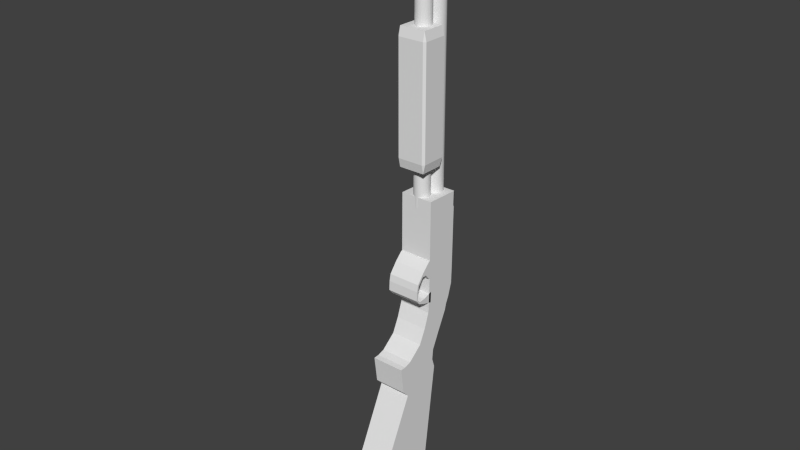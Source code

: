 # Source: M5shotgun.blend  (saved by Blender 2.73.0; exported with 4.5.12 LTS)
import bpy
from mathutils import Matrix  # noqa: F401  (used for matrix-valued properties, if any)

bpy.ops.wm.read_factory_settings(use_empty=True)
scene = bpy.context.scene
scene.name = 'Scene'

# ---- collections
col_collection_1 = bpy.data.collections.new('Collection 1'); scene.collection.children.link(col_collection_1)

# ---- materials (node trees are filled in below, after node groups)
mat_material = bpy.data.materials.new('Material')
mat_material.alpha_threshold = 0.0
mat_material.use_transparent_shadow = False
mat_material.roughness = 0.5
mat_material.line_color = (0.0, 0.0, 0.0, 1.0)

# ---- material node trees

# ---- world
world_world = bpy.data.worlds.new('World'); scene.world = world_world
world_world.color = (0.05088, 0.05088, 0.05088)
world_world.use_sun_shadow = False
world_world.sun_shadow_jitter_overblur = 0.0
world_world.cycles.sampling_method = 'MANUAL'
world_world.cycles.sample_map_resolution = 256

# ---- meshes
me_cube = bpy.data.meshes.new('Cube')
me_cube.from_pydata([(-0.8592, -0.7735, 9.621), (-0.9891, -0.6554, 9.621), (-0.8592, -0.6554, 9.068), (0.729, -0.6554, 9.068), (0.8589, -0.6554, 9.621), (0.729, -0.7735, 9.621), (0.8589, -0.6554, 16.38), (0.729, -0.6554, 16.93), (0.729, -0.7735, 16.38), (-0.8592, -0.6554, 16.93), (-0.9891, -0.6554, 16.38), (-0.8592, -0.7735, 16.38), (-0.8592, 0.7885, 9.068), (-0.9891, 0.7885, 9.621), (-0.8592, 0.9065, 9.621), (0.729, 0.7885, 9.068), (0.729, 0.9065, 9.621), (0.8589, 0.7885, 9.621), (0.8589, 0.7885, 16.38), (0.729, 0.9065, 16.38), (0.729, 0.7885, 16.93), (-0.8592, 0.7885, 16.93), (-0.8592, 0.9065, 16.38), (-0.9891, 0.7885, 16.38), (0.4149, 0.263, 6.634), (0.4149, 0.263, 19.42), (0.4057, 0.1694, 6.634), (0.4057, 0.1694, 19.42), (0.3784, 0.07932, 6.634), (0.3784, 0.07933, 19.42), (0.334, -0.003662, 6.634), (0.334, -0.00366, 19.42), (0.2743, -0.0764, 6.634), (0.2743, -0.0764, 19.42), (0.2016, -0.1361, 6.634), (0.2016, -0.1361, 19.42), (0.1186, -0.1805, 6.634), (0.1186, -0.1804, 19.42), (0.02853, -0.2078, 6.634), (0.02853, -0.2078, 19.42), (-0.06511, -0.217, 6.634), (-0.06511, -0.217, 19.42), (-0.1588, -0.2078, 6.634), (-0.1588, -0.2078, 19.42), (-0.2488, -0.1805, 6.634), (-0.2488, -0.1804, 19.42), (-0.3318, -0.1361, 6.634), (-0.3318, -0.1361, 19.42), (-0.4045, -0.0764, 6.634), (-0.4045, -0.0764, 19.42), (-0.4642, -0.003662, 6.634), (-0.4642, -0.00366, 19.42), (-0.5086, 0.07932, 6.634), (-0.5086, 0.07933, 19.42), (-0.5359, 0.1694, 6.634), (-0.5359, 0.1694, 19.42), (-0.5451, 0.263, 6.634), (-0.5451, 0.263, 19.42), (-0.5359, 0.3567, 6.634), (-0.5359, 0.3567, 19.42), (-0.5086, 0.4467, 6.634), (-0.5086, 0.4467, 19.42), (-0.4642, 0.5297, 6.634), (-0.4642, 0.5297, 19.42), (-0.4045, 0.6024, 6.634), (-0.4045, 0.6024, 19.42), (-0.3318, 0.6621, 6.634), (-0.3318, 0.6621, 19.42), (-0.2488, 0.7065, 6.634), (-0.2488, 0.7065, 19.42), (-0.1588, 0.7338, 6.634), (-0.1588, 0.7338, 19.42), (-0.06511, 0.743, 6.634), (-0.06511, 0.743, 19.42), (0.02853, 0.7338, 6.634), (0.02853, 0.7338, 19.42), (0.1186, 0.7065, 6.634), (0.1186, 0.7065, 19.42), (0.2016, 0.6621, 6.634), (0.2016, 0.6621, 19.42), (0.2743, 0.6024, 6.634), (0.2743, 0.6024, 19.42), (0.334, 0.5297, 6.634), (0.334, 0.5297, 19.42), (0.3784, 0.4467, 6.634), (0.3784, 0.4467, 19.42), (0.4057, 0.3567, 6.634), (0.4057, 0.3567, 19.42), (0.4922, 1.326, 20.0), (0.4668, 1.298, 20.35), (0.4922, 1.27, 20.0), (0.4922, 1.27, 6.701), (0.4668, 1.298, 6.351), (0.4922, 1.326, 6.701), (0.476, 1.434, 20.0), (0.4566, 1.402, 20.35), (0.4869, 1.379, 20.0), (0.4869, 1.379, 6.701), (0.4566, 1.402, 6.351), (0.476, 1.434, 6.701), (0.4391, 1.537, 20.0), (0.4263, 1.501, 20.35), (0.4604, 1.485, 20.0), (0.4604, 1.485, 6.701), (0.4263, 1.501, 6.351), (0.4391, 1.537, 6.701), (0.3828, 1.631, 20.0), (0.3772, 1.593, 20.35), (0.4137, 1.584, 20.0), (0.4137, 1.584, 6.701), (0.3772, 1.593, 6.351), (0.3828, 1.631, 6.701), (0.3093, 1.712, 20.0), (0.311, 1.674, 20.35), (0.3486, 1.672, 20.0), (0.3486, 1.672, 6.701), (0.311, 1.674, 6.351), (0.3093, 1.712, 6.701), (0.2214, 1.777, 20.0), (0.2304, 1.74, 20.35), (0.2676, 1.746, 20.0), (0.2676, 1.746, 6.701), (0.2304, 1.74, 6.351), (0.2214, 1.777, 6.701), (0.1224, 1.823, 20.0), (0.1384, 1.789, 20.35), (0.1738, 1.802, 20.0), (0.1738, 1.802, 6.701), (0.1384, 1.789, 6.351), (0.1224, 1.823, 6.701), (0.01633, 1.85, 20.0), (0.03866, 1.82, 20.35), (0.07089, 1.839, 20.0), (0.07089, 1.839, 6.701), (0.03866, 1.82, 6.351), (0.01633, 1.85, 6.701), (-0.09292, 1.855, 20.0), (-0.06511, 1.83, 20.35), (-0.03729, 1.855, 20.0), (-0.03729, 1.855, 6.701), (-0.06511, 1.83, 6.351), (-0.09292, 1.855, 6.701), (-0.2011, 1.839, 20.0), (-0.1689, 1.82, 20.35), (-0.1465, 1.85, 20.0), (-0.1465, 1.85, 6.701), (-0.1689, 1.82, 6.351), (-0.2011, 1.839, 6.701), (-0.3041, 1.802, 20.0), (-0.2687, 1.789, 20.35), (-0.2527, 1.823, 20.0), (-0.2527, 1.823, 6.701), (-0.2687, 1.789, 6.351), (-0.3041, 1.802, 6.701), (-0.3978, 1.746, 20.0), (-0.3606, 1.74, 20.35), (-0.3516, 1.777, 20.0), (-0.3516, 1.777, 6.701), (-0.3606, 1.74, 6.351), (-0.3978, 1.746, 6.701), (-0.4788, 1.672, 20.0), (-0.4412, 1.674, 20.35), (-0.4395, 1.712, 20.0), (-0.4395, 1.712, 6.701), (-0.4412, 1.674, 6.351), (-0.4788, 1.672, 6.701), (-0.5439, 1.584, 20.0), (-0.5074, 1.593, 20.35), (-0.513, 1.631, 20.0), (-0.513, 1.631, 6.701), (-0.5074, 1.593, 6.351), (-0.5439, 1.584, 6.701), (-0.5906, 1.485, 20.0), (-0.5565, 1.501, 20.35), (-0.5693, 1.537, 20.0), (-0.5693, 1.537, 6.701), (-0.5565, 1.501, 6.351), (-0.5906, 1.485, 6.701), (-0.6171, 1.379, 20.0), (-0.5868, 1.402, 20.35), (-0.6062, 1.434, 20.0), (-0.6062, 1.434, 6.701), (-0.5868, 1.402, 6.351), (-0.6171, 1.379, 6.701), (-0.6224, 1.27, 20.0), (-0.597, 1.298, 20.35), (-0.6224, 1.326, 20.0), (-0.6224, 1.326, 6.701), (-0.597, 1.298, 6.351), (-0.6224, 1.27, 6.701), (-0.6062, 1.162, 20.0), (-0.5868, 1.194, 20.35), (-0.6171, 1.216, 20.0), (-0.6171, 1.216, 6.701), (-0.5868, 1.194, 6.351), (-0.6062, 1.162, 6.701), (-0.5693, 1.059, 20.0), (-0.5565, 1.094, 20.35), (-0.5906, 1.11, 20.0), (-0.5906, 1.11, 6.701), (-0.5565, 1.094, 6.351), (-0.5693, 1.059, 6.701), (-0.513, 0.9652, 20.0), (-0.5074, 1.002, 20.35), (-0.5439, 1.011, 20.0), (-0.5439, 1.011, 6.701), (-0.5074, 1.002, 6.351), (-0.513, 0.9652, 6.701), (-0.4395, 0.8842, 20.0), (-0.4412, 0.9218, 20.35), (-0.4788, 0.9235, 20.0), (-0.4788, 0.9235, 6.701), (-0.4412, 0.9218, 6.351), (-0.4395, 0.8842, 6.701), (-0.3516, 0.8191, 20.0), (-0.3606, 0.8556, 20.35), (-0.3978, 0.85, 20.0), (-0.3978, 0.85, 6.701), (-0.3606, 0.8556, 6.351), (-0.3516, 0.8191, 6.701), (-0.2527, 0.7724, 20.0), (-0.2687, 0.8065, 20.35), (-0.3041, 0.7937, 20.0), (-0.3041, 0.7937, 6.701), (-0.2687, 0.8065, 6.351), (-0.2527, 0.7724, 6.701), (-0.1465, 0.7459, 20.0), (-0.1689, 0.7762, 20.35), (-0.2011, 0.7568, 20.0), (-0.2011, 0.7568, 6.701), (-0.1689, 0.7762, 6.351), (-0.1465, 0.7459, 6.701), (-0.03729, 0.7407, 20.0), (-0.06511, 0.766, 20.35), (-0.09292, 0.7407, 20.0), (-0.09292, 0.7407, 6.701), (-0.06511, 0.766, 6.351), (-0.03729, 0.7407, 6.701), (0.07089, 0.7568, 20.0), (0.03866, 0.7762, 20.35), (0.01633, 0.7459, 20.0), (0.01633, 0.7459, 6.701), (0.03866, 0.7762, 6.351), (0.07089, 0.7568, 6.701), (0.1738, 0.7937, 20.0), (0.1384, 0.8065, 20.35), (0.1224, 0.7724, 20.0), (0.1224, 0.7724, 6.701), (0.1384, 0.8065, 6.351), (0.1738, 0.7937, 6.701), (0.2676, 0.85, 20.0), (0.2304, 0.8556, 20.35), (0.2214, 0.8191, 20.0), (0.2214, 0.8191, 6.701), (0.2304, 0.8556, 6.351), (0.2676, 0.85, 6.701), (0.3486, 0.9235, 20.0), (0.311, 0.9218, 20.35), (0.3093, 0.8842, 20.0), (0.3093, 0.8842, 6.701), (0.311, 0.9218, 6.351), (0.3486, 0.9235, 6.701), (0.4137, 1.011, 20.0), (0.3772, 1.002, 20.35), (0.3828, 0.9652, 20.0), (0.3828, 0.9652, 6.701), (0.3772, 1.002, 6.351), (0.4137, 1.011, 6.701), (0.4604, 1.11, 20.0), (0.4263, 1.094, 20.35), (0.4391, 1.059, 20.0), (0.4391, 1.059, 6.701), (0.4263, 1.094, 6.351), (0.4604, 1.11, 6.701), (0.4869, 1.216, 20.0), (0.4566, 1.194, 20.35), (0.476, 1.162, 20.0), (0.476, 1.162, 6.701), (0.4566, 1.194, 6.351), (0.4869, 1.216, 6.701), (0.4668, 1.298, 24.35), (0.4566, 1.402, 24.35), (0.4263, 1.501, 24.35), (0.3772, 1.593, 24.35), (0.311, 1.674, 24.35), (0.2304, 1.74, 24.35), (0.1384, 1.789, 24.35), (0.03866, 1.82, 24.35), (-0.06511, 1.83, 24.35), (-0.1689, 1.82, 24.35), (-0.2687, 1.789, 24.35), (-0.3606, 1.74, 24.35), (-0.4412, 1.674, 24.35), (-0.5074, 1.593, 24.35), (-0.5565, 1.501, 24.35), (-0.5868, 1.402, 24.35), (-0.597, 1.298, 24.35), (-0.5868, 1.194, 24.35), (-0.5565, 1.094, 24.35), (-0.5074, 1.002, 24.35), (-0.4412, 0.9218, 24.35), (-0.3606, 0.8556, 24.35), (-0.2687, 0.8065, 24.35), (-0.1689, 0.7762, 24.35), (-0.06511, 0.766, 24.35), (0.03866, 0.7762, 24.35), (0.1384, 0.8065, 24.35), (0.2304, 0.8557, 24.35), (0.311, 0.9218, 24.35), (0.3772, 1.002, 24.35), (0.4263, 1.094, 24.35), (0.4566, 1.194, 24.35), (0.9349, -3.664, -9.17), (-1.065, -3.664, -9.17), (0.9349, -0.4151, -9.315), (-1.065, -0.4151, -9.315), (0.9349, -4.361, -9.17), (-1.065, -4.361, -9.17), (0.9349, -1.18, -3.021), (-1.065, -1.18, -3.021), (0.9349, 0.3147, -3.59), (-1.065, 0.3147, -3.59), (0.9349, -2.107, -4.385), (-1.065, -2.107, -4.385), (0.9349, -1.436, -2.724), (-1.065, -1.436, -2.724), (0.9349, -2.499, -3.961), (-1.065, -2.499, -3.961), (0.9349, -1.911, -2.155), (-1.065, -1.911, -2.155), (0.9349, -2.712, -2.31), (-1.065, -2.712, -2.31), (0.9349, -1.031, -1.437), (-1.065, -1.031, -1.437), (0.9349, 0.1895, -2.363), (-1.065, 0.1895, -2.363), (0.9349, 0.1302, -3.017), (-1.065, 0.1302, -3.017), (-1.065, -0.7071, -2.717), (0.9349, -0.7071, -2.717), (-1.065, -4.052, -9.17), (0.9349, -4.052, -9.17), (-1.065, -1.695, -3.78), (0.9349, -1.695, -3.78), (-1.065, -2.203, -3.591), (0.9349, -2.203, -3.591), (-1.065, -2.357, -2.292), (0.9349, -2.357, -2.292), (0.9349, -0.2705, 0.6551), (-1.065, -0.2705, 0.6551), (0.9349, 1.341, 0.2039), (-1.065, 1.341, 0.2039), (0.9349, 0.6932, -1.289), (-1.065, 0.6932, -1.289), (-1.065, -0.6155, -0.5616), (0.9349, -0.6155, -0.5616), (-1.065, 1.25, -0.1546), (-1.065, -0.2975, 0.3629), (0.9349, 1.25, -0.1546), (0.9349, -0.2975, 0.3629), (0.9349, -0.261, 1.237), (-1.065, -0.261, 1.237), (0.9349, 1.533, 0.6347), (-1.065, 1.533, 0.6347), (0.9349, -0.2401, 2.021), (-1.065, -0.2401, 2.021), (0.9349, 1.776, 1.418), (-1.065, 1.776, 1.418), (0.9349, -0.231, 2.586), (-1.065, -0.231, 2.586), (0.9349, 1.769, 2.517), (-1.065, 1.769, 2.517), (0.9349, -0.2061, 7.324), (-1.065, -0.2061, 7.324), (0.9349, 1.829, 7.254), (-1.065, 1.829, 7.254), (0.9349, 1.783, 3.613), (-1.065, 1.783, 3.613), (-1.065, -0.2252, 3.682), (0.9349, -0.2252, 3.682), (0.9349, -0.3144, 2.591), (-1.065, -0.3144, 2.591), (-1.065, -0.2918, 3.687), (0.9349, -0.2918, 3.687), (0.9349, -0.8521, 2.921), (-1.065, -0.8521, 2.921), (-1.065, -0.7711, 3.209), (0.9349, -0.7711, 3.209), (0.9349, -0.5356, 3.444), (-1.065, -0.5356, 3.444), (-1.065, -0.5582, 2.919), (0.9349, -0.5582, 2.919), (0.9349, -1.185, 2.478), (-1.065, -1.185, 2.478), (-1.065, -1.25, 2.597), (0.9349, -1.25, 2.597), (0.9349, -1.253, 2.149), (-1.065, -1.253, 2.149), (-1.065, -1.336, 2.18), (0.9349, -1.336, 2.18), (0.9349, -1.279, 1.57), (-1.065, -1.279, 1.57), (-1.065, -1.361, 1.601), (0.9349, -1.361, 1.601), (0.9349, -1.057, 1.426), (-1.065, -1.057, 1.426), (-1.065, -1.139, 1.322), (0.9349, -1.139, 1.322), (0.9349, -0.08344, 1.661), (-1.065, -0.08344, 1.661), (-1.065, -0.1076, 0.9735), (0.9349, -0.1076, 0.9735), (0.9349, -0.7212, 1.147), (-1.065, -0.7212, 1.147), (-1.065, -0.6679, 1.462), (0.9349, -0.6679, 1.462), (-0.8145, -3.419, -11.48), (-0.8145, -3.913, -11.41), (-1.065, -3.664, -11.18), (0.9349, -3.664, -11.18), (0.6843, -3.913, -11.41), (0.6843, -3.419, -11.48), (-1.065, -0.6794, -11.82), (-0.8145, -0.9506, -12.02), (0.9349, -0.6794, -11.82), (0.6843, -0.9506, -12.02), (-1.065, -5.106, -11.03), (-0.8145, -4.954, -11.3), (0.9349, -5.106, -11.03), (0.6843, -4.954, -11.3), (-1.065, -4.467, -11.09), (-0.8145, -4.271, -11.37), (-0.8145, -4.77, -11.32), (0.9349, -4.467, -11.09), (0.6843, -4.77, -11.32), (0.6843, -4.271, -11.37), (-1.065, 1.818, 6.344), (-1.065, -0.2109, 6.413), (0.9349, 1.818, 6.344), (0.9349, -0.2109, 6.413), (-0.1689, 0.7762, 22.35), (-0.06511, 0.766, 22.35), (0.4566, 1.402, 22.35), (0.4263, 1.501, 22.35), (-0.4412, 1.674, 22.35), (-0.5074, 1.593, 22.35), (0.4263, 1.094, 22.35), (0.4566, 1.194, 22.35), (-0.5074, 1.002, 22.35), (-0.4412, 0.9218, 22.35), (-0.06511, 1.83, 22.35), (-0.1689, 1.82, 22.35), (0.1384, 0.8065, 22.35), (0.2304, 0.8556, 22.35), (0.311, 1.674, 22.35), (0.2304, 1.74, 22.35), (-0.5868, 1.402, 22.35), (-0.597, 1.298, 22.35), (-0.2687, 0.8065, 22.35), (-0.3606, 1.74, 22.35), (0.3772, 1.002, 22.35), (-0.5565, 1.094, 22.35), (0.4668, 1.298, 22.35), (0.03866, 1.82, 22.35), (0.03866, 0.7762, 22.35), (0.3772, 1.593, 22.35), (-0.5565, 1.501, 22.35), (-0.3606, 0.8556, 22.35), (-0.2687, 1.789, 22.35), (0.311, 0.9218, 22.35), (-0.5868, 1.194, 22.35), (0.1384, 1.789, 22.35), (0.4922, 1.27, 7.366), (0.4922, 1.326, 7.366), (0.476, 1.434, 7.366), (0.4869, 1.379, 7.366), (0.4391, 1.537, 7.366), (0.4604, 1.485, 7.366), (0.3828, 1.631, 7.366), (0.4137, 1.584, 7.366), (0.3093, 1.712, 7.366), (0.3486, 1.672, 7.366), (0.2214, 1.777, 7.366), (0.2676, 1.746, 7.366), (0.1224, 1.823, 7.366), (0.1738, 1.802, 7.366), (0.01633, 1.85, 7.366), (0.07089, 1.839, 7.366), (-0.09292, 1.855, 7.366), (-0.03729, 1.855, 7.366), (-0.2011, 1.839, 7.366), (-0.1465, 1.85, 7.366), (-0.3041, 1.802, 7.366), (-0.2527, 1.823, 7.366), (-0.3978, 1.746, 7.366), (-0.3516, 1.777, 7.366), (-0.4788, 1.672, 7.366), (-0.4395, 1.712, 7.366), (-0.5439, 1.584, 7.366), (-0.513, 1.631, 7.366), (-0.5906, 1.485, 7.366), (-0.5693, 1.537, 7.366), (-0.6171, 1.379, 7.366), (-0.6062, 1.434, 7.366), (-0.6224, 1.27, 7.366), (-0.6224, 1.326, 7.366), (-0.6062, 1.162, 7.366), (-0.6171, 1.216, 7.366), (-0.5693, 1.059, 7.366), (-0.5906, 1.11, 7.366), (-0.513, 0.9652, 7.366), (-0.5439, 1.011, 7.366), (-0.4395, 0.8842, 7.366), (-0.4788, 0.9235, 7.366), (-0.3516, 0.8191, 7.366), (-0.3978, 0.85, 7.366), (-0.2527, 0.7724, 7.366), (-0.3041, 0.7937, 7.366), (-0.1465, 0.7459, 7.366), (-0.2011, 0.7568, 7.366), (-0.03729, 0.7407, 7.366), (-0.09292, 0.7407, 7.366), (0.07089, 0.7568, 7.366), (0.01633, 0.7459, 7.366), (0.1738, 0.7937, 7.366), (0.1224, 0.7724, 7.366), (0.2676, 0.85, 7.366), (0.2214, 0.8191, 7.366), (0.3486, 0.9235, 7.366), (0.3093, 0.8842, 7.366), (0.4137, 1.011, 7.366), (0.3828, 0.9652, 7.366), (0.4604, 1.11, 7.366), (0.4391, 1.059, 7.366), (0.4869, 1.216, 7.366), (0.476, 1.162, 7.366), (0.9349, 1.829, 7.254), (-1.065, 1.829, 7.254), (-1.065, 1.818, 6.344), (0.9349, 1.818, 6.344), (0.9349, 1.776, 1.418), (-1.065, 1.776, 1.418), (0.9349, 1.769, 2.517), (-1.065, 1.769, 2.517), (0.9349, 1.829, 7.254), (0.9349, 1.783, 3.613), (-1.065, 1.783, 3.613), (-1.065, 1.818, 6.344), (0.9349, 1.818, 6.344), (0.9349, 1.829, 7.254), (0.9349, 1.818, 6.344), (0.9349, 1.871, 7.254), (-1.065, 1.871, 7.254), (-1.065, 1.859, 6.343), (0.9349, 1.859, 6.343), (0.9349, 1.781, 1.418), (-1.065, 1.781, 1.418), (0.9349, 1.811, 2.517), (-1.065, 1.811, 2.517), (0.9349, 1.871, 7.254), (0.9349, 1.825, 3.613), (-1.065, 1.825, 3.613), (-1.065, 1.859, 6.343), (0.9349, 1.859, 6.343), (0.9349, 1.871, 7.254), (0.9349, 1.859, 6.343)], [], [(0, 5, 8, 11), (20, 21, 9, 7), (22, 19, 16, 14), (17, 18, 6, 4), (23, 13, 1, 10), (0, 1, 2), (3, 4, 5), (6, 7, 8), (9, 10, 11), (12, 13, 14), (15, 16, 17), (18, 19, 20), (21, 22, 23), (1, 13, 12, 2), (14, 16, 15, 12), (17, 4, 3, 15), (5, 0, 2, 3), (16, 19, 18, 17), (20, 7, 6, 18), (8, 5, 4, 6), (19, 22, 21, 20), (23, 10, 9, 21), (11, 8, 7, 9), (22, 14, 13, 23), (0, 11, 10, 1), (12, 15, 3, 2), (24, 25, 27, 26), (26, 27, 29, 28), (28, 29, 31, 30), (30, 31, 33, 32), (32, 33, 35, 34), (34, 35, 37, 36), (36, 37, 39, 38), (38, 39, 41, 40), (40, 41, 43, 42), (42, 43, 45, 44), (44, 45, 47, 46), (46, 47, 49, 48), (48, 49, 51, 50), (50, 51, 53, 52), (52, 53, 55, 54), (54, 55, 57, 56), (56, 57, 59, 58), (58, 59, 61, 60), (60, 61, 63, 62), (62, 63, 65, 64), (64, 65, 67, 66), (66, 67, 69, 68), (68, 69, 71, 70), (70, 71, 73, 72), (72, 73, 75, 74), (74, 75, 77, 76), (76, 77, 79, 78), (78, 79, 81, 80), (80, 81, 83, 82), (82, 83, 85, 84), (27, 25, 87, 85, 83, 81, 79, 77, 75, 73, 71, 69, 67, 65, 63, 61, 59, 57, 55, 53, 51, 49, 47, 45, 43, 41, 39, 37, 35, 33, 31, 29), (86, 87, 25, 24), (84, 85, 87, 86), (24, 26, 28, 30, 32, 34, 36, 38, 40, 42, 44, 46, 48, 50, 52, 54, 56, 58, 60, 62, 64, 66, 68, 70, 72, 74, 76, 78, 80, 82, 84, 86), (534, 279, 91, 472), (476, 105, 109, 479), (478, 111, 115, 481), (480, 117, 121, 483), (482, 123, 127, 485), (484, 129, 133, 487), (486, 135, 139, 489), (488, 141, 145, 491), (490, 147, 151, 493), (492, 153, 157, 495), (494, 159, 163, 497), (496, 165, 169, 499), (498, 171, 175, 501), (500, 177, 181, 503), (502, 183, 187, 505), (504, 189, 193, 507), (506, 195, 199, 509), (508, 201, 205, 511), (510, 207, 211, 513), (512, 213, 217, 515), (514, 219, 223, 517), (516, 225, 229, 519), (518, 231, 235, 521), (520, 237, 241, 523), (522, 243, 247, 525), (524, 249, 253, 527), (526, 255, 259, 529), (528, 261, 265, 531), (530, 267, 271, 533), (532, 273, 277, 535), (474, 99, 103, 477), (98, 92, 278, 272, 266, 260, 254, 248, 242, 236, 230, 224, 218, 212, 206, 200, 194, 188, 182, 176, 170, 164, 158, 152, 146, 140, 134, 128, 122, 116, 110, 104), (473, 93, 97, 475), (88, 89, 90), (91, 92, 93), (94, 95, 96), (97, 98, 99), (100, 101, 102), (103, 104, 105), (106, 107, 108), (109, 110, 111), (112, 113, 114), (115, 116, 117), (118, 119, 120), (121, 122, 123), (124, 125, 126), (127, 128, 129), (130, 131, 132), (133, 134, 135), (136, 137, 138), (139, 140, 141), (142, 143, 144), (145, 146, 147), (148, 149, 150), (151, 152, 153), (154, 155, 156), (157, 158, 159), (160, 161, 162), (163, 164, 165), (166, 167, 168), (169, 170, 171), (172, 173, 174), (175, 176, 177), (178, 179, 180), (181, 182, 183), (184, 185, 186), (187, 188, 189), (190, 191, 192), (193, 194, 195), (196, 197, 198), (199, 200, 201), (202, 203, 204), (205, 206, 207), (208, 209, 210), (211, 212, 213), (214, 215, 216), (217, 218, 219), (220, 221, 222), (223, 224, 225), (226, 227, 228), (229, 230, 231), (232, 233, 234), (235, 236, 237), (238, 239, 240), (241, 242, 243), (244, 245, 246), (247, 248, 249), (250, 251, 252), (253, 254, 255), (256, 257, 258), (259, 260, 261), (262, 263, 264), (265, 266, 267), (268, 269, 270), (271, 272, 273), (274, 275, 276), (277, 278, 279), (88, 96, 95, 89), (97, 93, 92, 98), (472, 91, 93, 473), (474, 94, 96, 475), (94, 102, 101, 95), (103, 99, 98, 104), (476, 100, 102, 477), (100, 108, 107, 101), (109, 105, 104, 110), (478, 106, 108, 479), (106, 114, 113, 107), (115, 111, 110, 116), (480, 112, 114, 481), (112, 120, 119, 113), (121, 117, 116, 122), (482, 118, 120, 483), (118, 126, 125, 119), (127, 123, 122, 128), (484, 124, 126, 485), (124, 132, 131, 125), (133, 129, 128, 134), (486, 130, 132, 487), (130, 138, 137, 131), (139, 135, 134, 140), (488, 136, 138, 489), (136, 144, 143, 137), (145, 141, 140, 146), (490, 142, 144, 491), (142, 150, 149, 143), (151, 147, 146, 152), (492, 148, 150, 493), (148, 156, 155, 149), (157, 153, 152, 158), (494, 154, 156, 495), (154, 162, 161, 155), (163, 159, 158, 164), (496, 160, 162, 497), (160, 168, 167, 161), (169, 165, 164, 170), (498, 166, 168, 499), (166, 174, 173, 167), (175, 171, 170, 176), (500, 172, 174, 501), (172, 180, 179, 173), (181, 177, 176, 182), (502, 178, 180, 503), (178, 186, 185, 179), (187, 183, 182, 188), (504, 184, 186, 505), (184, 192, 191, 185), (193, 189, 188, 194), (506, 190, 192, 507), (190, 198, 197, 191), (199, 195, 194, 200), (508, 196, 198, 509), (196, 204, 203, 197), (205, 201, 200, 206), (510, 202, 204, 511), (202, 210, 209, 203), (211, 207, 206, 212), (512, 208, 210, 513), (208, 216, 215, 209), (217, 213, 212, 218), (514, 214, 216, 515), (214, 222, 221, 215), (223, 219, 218, 224), (516, 220, 222, 517), (220, 228, 227, 221), (229, 225, 224, 230), (518, 226, 228, 519), (226, 234, 233, 227), (235, 231, 230, 236), (520, 232, 234, 521), (232, 240, 239, 233), (241, 237, 236, 242), (522, 238, 240, 523), (238, 246, 245, 239), (247, 243, 242, 248), (524, 244, 246, 525), (244, 252, 251, 245), (253, 249, 248, 254), (526, 250, 252, 527), (250, 258, 257, 251), (259, 255, 254, 260), (528, 256, 258, 529), (256, 264, 263, 257), (265, 261, 260, 266), (530, 262, 264, 531), (262, 270, 269, 263), (271, 267, 266, 272), (532, 268, 270, 533), (268, 276, 275, 269), (277, 273, 272, 278), (534, 274, 276, 535), (274, 90, 89, 275), (91, 279, 278, 92), (440, 441, 304, 303), (280, 281, 282, 283, 284, 285, 286, 287, 288, 289, 290, 291, 292, 293, 294, 295, 296, 297, 298, 299, 300, 301, 302, 303, 304, 305, 306, 307, 308, 309, 310, 311), (442, 443, 282, 281), (444, 445, 293, 292), (446, 447, 311, 310), (448, 449, 300, 299), (450, 451, 289, 288), (452, 453, 307, 306), (454, 455, 285, 284), (456, 457, 296, 295), (458, 440, 303, 302), (459, 444, 292, 291), (460, 446, 310, 309), (461, 448, 299, 298), (462, 442, 281, 280), (463, 450, 288, 287), (464, 452, 306, 305), (465, 454, 284, 283), (466, 456, 295, 294), (467, 458, 302, 301), (468, 459, 291, 290), (469, 460, 309, 308), (470, 461, 298, 297), (471, 463, 287, 286), (441, 464, 305, 304), (443, 465, 283, 282), (445, 466, 294, 293), (447, 462, 280, 311), (449, 467, 301, 300), (451, 468, 290, 289), (453, 469, 308, 307), (457, 470, 297, 296), (455, 471, 286, 285), (433, 341, 316, 428), (340, 430, 426, 317), (340, 317, 323, 342), (417, 420, 435, 431), (313, 418, 430, 340), (314, 424, 422, 315), (432, 434, 429, 427), (316, 317, 426, 428), (341, 312, 318, 343), (336, 337, 335, 334), (343, 318, 324, 345), (317, 316, 322, 323), (314, 315, 321, 320), (315, 313, 319, 321), (312, 314, 320, 318), (345, 324, 328, 347), (342, 323, 327, 344), (323, 322, 326, 327), (318, 319, 325, 324), (347, 346, 331, 330), (344, 327, 331, 346), (327, 326, 330, 331), (324, 325, 329, 328), (358, 356, 351, 350), (337, 338, 333, 335), (339, 336, 334, 332), (338, 339, 332, 333), (319, 318, 339, 338), (318, 320, 336, 339), (321, 319, 338, 337), (320, 321, 337, 336), (325, 344, 346, 329), (328, 329, 346, 347), (319, 342, 344, 325), (326, 345, 347, 330), (322, 343, 345, 326), (316, 341, 343, 322), (314, 312, 419, 424), (419, 312, 341, 433), (313, 340, 342, 319), (416, 423, 425, 421), (333, 329, 328, 332), (325, 329, 333, 338, 319), (318, 339, 332, 328, 324), (350, 351, 363, 362), (356, 357, 349, 351), (359, 358, 350, 348), (357, 359, 348, 349), (333, 332, 355, 354), (332, 334, 352, 355), (335, 333, 354, 353), (334, 335, 353, 352), (354, 355, 359, 357), (355, 352, 358, 359), (353, 354, 357, 356), (352, 353, 356, 358), (362, 363, 367, 366), (351, 349, 361, 363), (348, 350, 362, 360), (349, 348, 360, 361), (436, 438, 548, 547), (363, 361, 365, 367), (360, 362, 366, 364), (361, 360, 364, 365), (438, 436, 538, 539), (367, 365, 369, 371), (364, 366, 370, 368), (365, 364, 368, 369), (372, 374, 375, 373), (436, 437, 373, 375), (439, 438, 374, 372), (437, 439, 372, 373), (379, 378, 382, 383), (368, 370, 376, 379), (371, 369, 378, 377), (539, 536, 549, 550), (388, 389, 386, 387), (378, 369, 381, 382), (368, 379, 383, 380), (369, 368, 380, 381), (387, 386, 394, 395), (389, 390, 385, 386), (391, 388, 387, 384), (390, 391, 384, 385), (381, 380, 391, 390), (380, 383, 388, 391), (382, 381, 390, 389), (383, 382, 389, 388), (395, 394, 398, 399), (386, 385, 393, 394), (384, 387, 395, 392), (385, 384, 392, 393), (399, 398, 402, 403), (394, 393, 397, 398), (392, 395, 399, 396), (393, 392, 396, 397), (403, 402, 406, 407), (398, 397, 401, 402), (396, 399, 403, 400), (397, 396, 400, 401), (412, 413, 410, 411), (402, 401, 405, 406), (400, 403, 407, 404), (401, 400, 404, 405), (409, 408, 411, 410), (413, 414, 409, 410), (415, 412, 411, 408), (414, 415, 408, 409), (405, 404, 415, 414), (404, 407, 412, 415), (406, 405, 414, 413), (407, 406, 413, 412), (416, 417, 418), (419, 420, 421), (430, 431, 432), (433, 434, 435), (416, 421, 420, 417), (418, 422, 423, 416), (421, 425, 424, 419), (422, 424, 425, 423), (427, 429, 428, 426), (430, 418, 417, 431), (433, 428, 429, 434), (426, 430, 432, 427), (419, 433, 435, 420), (434, 432, 431, 435), (313, 315, 422, 418), (378, 379, 439, 437), (379, 376, 438, 439), (377, 378, 437, 436), (438, 539, 550, 548), (119, 125, 471, 455), (185, 191, 470, 457), (251, 257, 469, 453), (143, 149, 468, 451), (209, 215, 467, 449), (275, 89, 462, 447), (167, 173, 466, 445), (101, 107, 465, 443), (233, 239, 464, 441), (125, 131, 463, 471), (191, 197, 461, 470), (257, 263, 460, 469), (149, 155, 459, 468), (215, 221, 458, 467), (173, 179, 456, 466), (107, 113, 454, 465), (239, 245, 452, 464), (131, 137, 450, 463), (89, 95, 442, 462), (197, 203, 448, 461), (263, 269, 446, 460), (155, 161, 444, 459), (221, 227, 440, 458), (179, 185, 457, 456), (113, 119, 455, 454), (245, 251, 453, 452), (137, 143, 451, 450), (203, 209, 449, 448), (269, 275, 447, 446), (161, 167, 445, 444), (95, 101, 443, 442), (227, 233, 441, 440), (279, 534, 535, 277), (273, 532, 533, 271), (267, 530, 531, 265), (261, 528, 529, 259), (255, 526, 527, 253), (249, 524, 525, 247), (243, 522, 523, 241), (237, 520, 521, 235), (231, 518, 519, 229), (225, 516, 517, 223), (219, 514, 515, 217), (213, 512, 513, 211), (207, 510, 511, 205), (201, 508, 509, 199), (195, 506, 507, 193), (189, 504, 505, 187), (183, 502, 503, 181), (177, 500, 501, 175), (171, 498, 499, 169), (165, 496, 497, 163), (159, 494, 495, 157), (153, 492, 493, 151), (147, 490, 491, 145), (141, 488, 489, 139), (135, 486, 487, 133), (129, 484, 485, 127), (123, 482, 483, 121), (117, 480, 481, 115), (111, 478, 479, 109), (105, 476, 477, 103), (99, 474, 475, 97), (90, 472, 473, 88), (88, 473, 475, 96), (94, 474, 477, 102), (268, 532, 535, 276), (262, 530, 533, 270), (256, 528, 531, 264), (250, 526, 529, 258), (244, 524, 527, 252), (238, 522, 525, 246), (232, 520, 523, 240), (226, 518, 521, 234), (220, 516, 519, 228), (214, 514, 517, 222), (208, 512, 515, 216), (202, 510, 513, 210), (196, 508, 511, 204), (190, 506, 509, 198), (184, 504, 507, 192), (178, 502, 505, 186), (172, 500, 503, 180), (166, 498, 501, 174), (160, 496, 499, 168), (154, 494, 497, 162), (148, 492, 495, 156), (142, 490, 493, 150), (136, 488, 491, 144), (130, 486, 489, 138), (124, 484, 487, 132), (118, 482, 485, 126), (112, 480, 483, 120), (106, 478, 481, 114), (100, 476, 479, 108), (274, 534, 472, 90), (540, 541, 556, 555), (536, 374, 544, 549), (436, 375, 537, 538), (375, 374, 536, 537), (549, 544, 559, 564), (542, 540, 555, 557), (545, 542, 557, 560), (538, 537, 552, 553), (374, 438, 548, 544), (377, 436, 547, 546), (371, 377, 546, 543), (438, 376, 545, 548), (376, 370, 542, 545), (367, 371, 543, 541), (370, 366, 540, 542), (366, 367, 541, 540), (554, 553, 552, 551), (555, 556, 558, 557), (557, 558, 561, 560), (560, 561, 562, 563), (559, 563, 565, 564), (550, 549, 564, 565), (544, 548, 563, 559), (536, 539, 554, 551), (548, 545, 560, 563), (537, 536, 551, 552), (541, 543, 558, 556), (548, 550, 565, 563), (547, 548, 563, 562), (546, 547, 562, 561), (539, 538, 553, 554), (543, 546, 561, 558)])
me_cube.materials.append(mat_material)
me_cube.use_remesh_preserve_volume = False
me_cube.use_remesh_preserve_attributes = False
me_cube.use_mirror_vertex_groups = False
me_cube.update()

# ---- objects
ob_cube = bpy.data.objects.new('Cube', me_cube)

# ---- transforms, parenting, visibility, modifiers, constraints
ob_cube.location = (3.67, -0.6, -7.767)
ob_cube.lock_rotations_4d = False
ob_cube.empty_display_type = 'ARROWS'
ob_cube.lineart.crease_threshold = 0.0

# ---- collection membership
col_collection_1.objects.link(ob_cube)

# ---- scene / render settings (as saved in the file)
scene.frame_start = 1; scene.frame_end = 250; scene.frame_set(1)
scene.render.engine = 'BLENDER_EEVEE_NEXT'
scene.render.resolution_percentage = 50
scene.render.dither_intensity = 0.0
scene.cycles.use_denoising = False
scene.cycles.samples = 10
scene.cycles.sampling_pattern = 'TABULATED_SOBOL'
scene.cycles.light_sampling_threshold = 0.0
scene.cycles.use_adaptive_sampling = False
scene.cycles.use_light_tree = False
scene.cycles.blur_glossy = 0.0
scene.cycles.pixel_filter_type = 'GAUSSIAN'
scene.cycles.sample_clamp_indirect = 0.0
scene.view_settings.view_transform = 'Standard'
bpy.context.view_layer.update()

# ---- added for rendering (the .blend has no active camera and no usable light): camera, sun
cam_auto = bpy.data.cameras.new('AutoCamera')
cam_auto.lens = 50.0
cam_auto.sensor_width = 36.0
cam_auto.clip_end = 1000.0
ob_auto_camera = bpy.data.objects.new('AutoCamera', cam_auto)
scene.collection.objects.link(ob_auto_camera)
ob_auto_camera.location = (37.9173, -43.3928, 25.8502)
ob_auto_camera.rotation_euler = (1.09748, -7.21219e-08, 0.694738)
scene.camera = ob_auto_camera
light_auto_sun = bpy.data.lights.new('AutoSun', 'SUN')
light_auto_sun.energy = 3.0
light_auto_sun.angle = 0.0523599
ob_auto_sun = bpy.data.objects.new('AutoSun', light_auto_sun)
scene.collection.objects.link(ob_auto_sun)
ob_auto_sun.rotation_euler = (0.872665, 0.174533, 0.523599)
bpy.context.view_layer.update()
